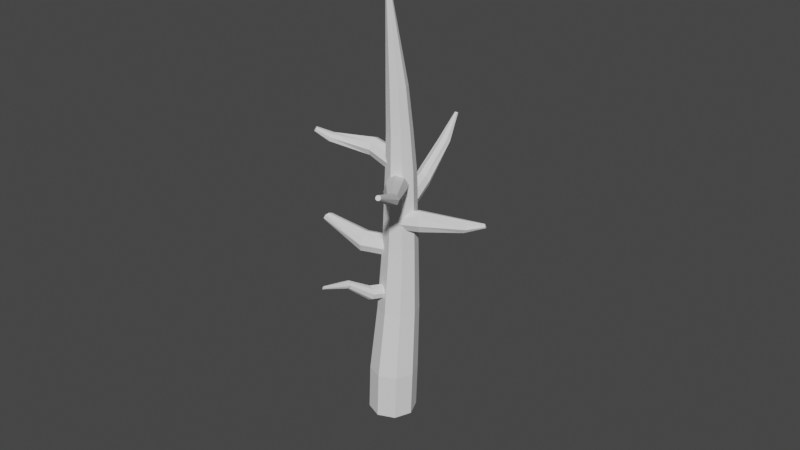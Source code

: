 # Source: DeadTree1.blend  (saved by Blender 3.3.6; exported with 4.5.12 LTS)
import bpy
from mathutils import Matrix  # noqa: F401  (used for matrix-valued properties, if any)

bpy.ops.wm.read_factory_settings(use_empty=True)
scene = bpy.context.scene
scene.name = 'Scene'

# ---- collections
col_collection = bpy.data.collections.new('Collection'); scene.collection.children.link(col_collection)

# ---- world
world_world = bpy.data.worlds.new('World'); scene.world = world_world
world_world.use_nodes = True; world_world.node_tree.nodes.clear()
_N = world_world.node_tree.nodes; _L = world_world.node_tree.links
n0 = _N.new('ShaderNodeOutputWorld'); n0.name = 'World Output'; n0.location = (300, 300)
n1 = _N.new('ShaderNodeBackground'); n1.name = 'Background'; n1.location = (10, 300)
n1.inputs[0].default_value = (0.05088, 0.05088, 0.05088, 1.0)
_L.new(n1.outputs[0], n0.inputs[0])
n0.is_active_output = True
world_world.color = (0.05088, 0.05088, 0.05088)
world_world.use_sun_shadow = False
world_world.sun_shadow_jitter_overblur = 0.0

# ---- meshes
me_cylinder_003 = bpy.data.meshes.new('Cylinder.003')
me_cylinder_003.from_pydata([(0.0, 1.0, -1.0), (-0.02617, 0.9879, 0.8471), (0.7071, 0.7071, -1.0), (0.6883, 0.7158, 0.8823), (1.0, 0.0, -1.0), (0.9996, 0.02438, 0.9864), (0.7071, -0.7071, -1.0), (0.7253, -0.6813, 1.099), (0.0, -1.0, -1.0), (0.02617, -0.9879, 1.153), (-0.7071, -0.7071, -1.0), (-0.6883, -0.7158, 1.118), (-1.0, 0.0, -1.0), (-0.9996, -0.02438, 1.014), (-0.7071, 0.7071, -1.0), (-0.7253, 0.6813, 0.9015), (0.01571, 0.6737, 5.228), (-0.3671, 0.8457, 5.119), (0.1502, 0.2792, 5.357), (-0.0423, -0.1065, 5.431), (-0.4491, -0.2575, 5.406), (-0.8319, -0.08546, 5.297), (-0.9664, 0.309, 5.168), (-0.7739, 0.6947, 5.094), (-1.559, -0.1755, 9.327), (-1.677, -0.04779, 9.29), (-1.555, -0.3549, 9.305), (-1.667, -0.4809, 9.236), (-1.829, -0.4797, 9.16), (-1.947, -0.352, 9.123), (-1.951, -0.1726, 9.145), (-1.839, -0.04656, 9.214), (22.71, -1.034, -7.016), (18.35, -0.5631, -6.2), (23.01, -0.0995, -5.622), (18.65, 0.3712, -4.806), (23.25, -0.4433, -3.97), (18.9, 0.02741, -3.155), (23.3, -1.864, -3.028), (18.94, -1.393, -2.213), (23.12, -3.529, -3.348), (18.76, -3.058, -2.533), (22.82, -4.463, -4.742), (18.46, -3.993, -3.927), (22.57, -4.12, -6.394), (18.22, -3.649, -5.579), (22.53, -2.699, -7.335), (18.17, -2.228, -6.52), (6.084, 1.271, -3.13), (5.881, 0.5907, -4.146), (6.257, 1.022, -1.928), (6.298, -0.01166, -1.244), (6.184, -1.223, -1.479), (5.981, -1.904, -2.495), (5.808, -1.654, -3.697), (5.766, -0.6211, -4.381), (-1.093, 1.625, -1.869), (-1.197, 1.043, -2.745), (-0.9741, 1.414, -0.8397), (-0.9102, 0.5316, -0.2606), (-0.9383, -0.5041, -0.4706), (-1.042, -1.087, -1.347), (-1.161, -0.8749, -2.375), (-1.225, 0.007177, -2.955), (-8.695, 1.492, -0.2883), (-8.799, 1.09, -0.8903), (-8.6, 1.345, 0.4219), (-8.569, 0.7351, 0.8243), (-8.621, 0.01921, 0.6832), (-8.725, -0.3831, 0.08127), (-8.82, -0.2363, -0.6289), (-8.851, 0.3738, -1.031), (-16.23, 0.793, 1.489), (-16.26, 0.6761, 1.315), (-16.2, 0.75, 1.696), (-16.19, 0.5722, 1.814), (-16.21, 0.3639, 1.774), (-16.25, 0.247, 1.599), (-16.28, 0.29, 1.393), (-16.29, 0.4678, 1.275), (12.44, -2.037, -2.109), (12.27, -2.848, -3.326), (12.12, -1.329, -5.578), (12.23, 0.1116, -5.294), (12.4, 0.9232, -4.077), (12.53, 0.6301, -2.64), (12.54, -0.5958, -1.825), (12.14, -2.555, -4.763), (-4.898, 0.2274, -2.041), (-4.873, 1.103, -1.864), (-4.671, -0.6986, -0.6919), (-4.814, -0.5191, -1.556), (-4.526, 0.67, 0.2228), (-4.551, -0.2061, 0.04497), (-4.754, 1.596, -1.127), (-4.61, 1.416, -0.2626), (3.234, -0.2915, -2.767), (3.255, 1.722, -2.321), (3.916, -0.2949, -2.634), (4.007, 1.718, -2.174), (4.304, -0.3192, -2.058), (4.434, 1.692, -1.54), (4.17, -0.3501, -1.376), (4.287, 1.658, -0.7895), (3.594, -0.3695, -0.9888), (3.652, 1.636, -0.3628), (2.912, -0.3661, -1.122), (2.901, 1.64, -0.5098), (2.524, -0.3418, -1.698), (2.473, 1.667, -1.144), (2.657, -0.3109, -2.38), (2.62, 1.701, -1.895), (4.613, 5.462, -2.698), (4.195, 5.674, -2.791), (4.858, 5.358, -2.302), (4.788, 5.424, -1.834), (4.443, 5.62, -1.569), (4.025, 5.833, -1.662), (3.78, 5.936, -2.058), (3.85, 5.871, -2.526), (4.248, 7.402, -1.852), (4.103, 7.369, -1.883), (4.332, 7.411, -1.724), (4.304, 7.39, -1.575), (4.182, 7.352, -1.493), (4.036, 7.319, -1.524), (3.953, 7.31, -1.652), (3.98, 7.331, -1.8), (5.549, -3.29, -4.086), (6.0, -1.203, -4.076), (6.263, -3.531, -3.952), (6.713, -1.444, -3.942), (6.638, -3.797, -3.34), (7.088, -1.71, -3.33), (6.454, -3.933, -2.609), (6.905, -1.846, -2.599), (5.819, -3.859, -2.188), (6.27, -1.772, -2.178), (5.105, -3.618, -2.323), (5.556, -1.531, -2.313), (4.73, -3.351, -2.935), (5.181, -1.265, -2.925), (4.914, -3.215, -3.665), (5.365, -1.129, -3.655), (3.703, -6.516, -4.63), (4.01, -6.712, -4.716), (4.167, -7.028, -4.589), (4.08, -7.279, -4.324), (3.802, -7.318, -4.076), (3.494, -7.122, -3.991), (3.338, -6.805, -4.117), (3.424, -6.554, -4.382), (2.638, 1.078, -4.464), (3.305, 0.6738, -2.709), (3.283, 0.8702, -4.821), (3.95, 0.4369, -3.045), (3.497, 0.2712, -5.247), (4.173, -0.2054, -3.397), (3.155, -0.3684, -5.492), (3.843, -0.8768, -3.558), (2.458, -0.674, -5.412), (3.153, -1.184, -3.434), (1.814, -0.4666, -5.055), (2.507, -0.947, -3.098), (1.6, 0.1324, -4.629), (2.284, -0.3047, -2.747), (1.941, 0.7721, -4.385), (2.615, 0.3667, -2.586), (1.358, 2.155, -6.617), (1.847, 2.058, -6.985), (1.995, 1.637, -7.414), (1.717, 1.139, -7.652), (1.175, 0.8546, -7.561), (0.6862, 0.9513, -7.194), (0.5378, 1.372, -6.765), (0.8162, 1.871, -6.526), (-1.687, 4.008, -9.354), (-1.433, 3.935, -9.703), (-1.367, 3.596, -9.973), (-1.528, 3.189, -10.0), (-1.821, 2.954, -9.78), (-2.075, 3.027, -9.43), (-2.14, 3.366, -9.161), (-1.98, 3.772, -9.129), (-4.217, 4.822, -10.15), (-4.192, 4.814, -10.27), (-4.197, 4.724, -10.35), (-4.228, 4.606, -10.35), (-4.267, 4.527, -10.26), (-4.292, 4.535, -10.14), (-4.288, 4.625, -10.06), (-4.257, 4.743, -10.06), (10.49, -1.268, -2.483), (10.31, -2.782, -1.531), (10.94, -1.466, -2.63), (10.77, -2.989, -1.652), (11.09, -1.802, -2.986), (10.92, -3.373, -1.954), (10.85, -2.08, -3.342), (10.68, -3.708, -2.261), (10.36, -2.137, -3.49), (10.2, -3.798, -2.391), (9.915, -1.939, -3.343), (9.746, -3.591, -2.27), (9.767, -1.602, -2.987), (9.593, -3.208, -1.968), (10.01, -1.324, -2.631), (9.829, -2.873, -1.662), (9.305, -4.797, -0.5696), (9.071, -4.63, -0.531), (9.358, -5.047, -0.7112), (9.2, -5.232, -0.8729), (8.923, -5.244, -0.96), (8.69, -5.077, -0.9215), (8.636, -4.828, -0.7799), (8.794, -4.643, -0.6181), (8.606, -6.762, 1.464), (8.54, -6.676, 1.511), (8.599, -6.829, 1.364), (8.522, -6.839, 1.27), (8.421, -6.784, 1.237), (8.354, -6.698, 1.285), (8.361, -6.631, 1.385), (8.438, -6.622, 1.479), (-3.195, -1.798, -3.424), (-2.093, 0.136, -2.588), (-2.574, -2.008, -3.331), (-1.375, -0.1067, -2.48), (-2.24, -2.275, -2.825), (-0.9897, -0.4148, -1.895), (-2.39, -2.442, -2.201), (-1.163, -0.6079, -1.175), (-2.936, -2.412, -1.826), (-1.793, -0.5727, -0.7418), (-3.557, -2.202, -1.919), (-2.511, -0.33, -0.8493), (-3.89, -1.935, -2.426), (-2.896, -0.02186, -1.435), (-3.741, -1.768, -3.049), (-2.723, 0.1712, -2.155), (-3.976, -5.853, -3.043), (-3.686, -5.998, -2.853), (-3.573, -5.99, -2.496), (-3.702, -5.833, -2.18), (-3.998, -5.62, -2.091), (-4.287, -5.476, -2.281), (-4.4, -5.484, -2.639), (-4.271, -5.64, -2.954), (-4.827, -7.094, -2.505), (-4.684, -7.166, -2.411), (-4.627, -7.162, -2.233), (-4.691, -7.084, -2.077), (-4.838, -6.979, -2.033), (-4.982, -6.907, -2.127), (-5.038, -6.911, -2.304), (-4.974, -6.989, -2.461)], [], [(0, 1, 3, 2), (2, 3, 5, 4), (4, 5, 7, 6), (6, 7, 9, 8), (8, 9, 11, 10), (10, 11, 13, 12), (5, 3, 16, 18), (12, 13, 15, 14), (14, 15, 1, 0), (0, 2, 4, 6, 8, 10, 12, 14), (20, 19, 27, 28), (11, 9, 20, 21), (1, 15, 23, 17), (3, 1, 17, 16), (7, 5, 18, 19), (13, 11, 21, 22), (9, 7, 19, 20), (15, 13, 22, 23), (24, 25, 31, 30, 29, 28, 27, 26), (18, 16, 24, 26), (23, 22, 30, 31), (21, 20, 28, 29), (19, 18, 26, 27), (16, 17, 25, 24), (17, 23, 31, 25), (22, 21, 29, 30), (32, 33, 35, 34), (34, 35, 37, 36), (36, 37, 39, 38), (38, 39, 41, 40), (40, 41, 43, 42), (42, 43, 45, 44), (81, 80, 52, 53), (44, 45, 47, 46), (46, 47, 33, 32), (32, 34, 36, 38, 40, 42, 44, 46), (50, 48, 56, 58), (83, 82, 55, 49), (84, 83, 49, 48), (86, 85, 50, 51), (87, 81, 53, 54), (80, 86, 51, 52), (82, 87, 54, 55), (85, 84, 48, 50), (89, 88, 71, 65), (55, 54, 62, 63), (53, 52, 60, 61), (51, 50, 58, 59), (48, 49, 57, 56), (49, 55, 63, 57), (54, 53, 61, 62), (52, 51, 59, 60), (67, 66, 74, 75), (91, 90, 69, 70), (93, 92, 67, 68), (95, 94, 64, 66), (88, 91, 70, 71), (90, 93, 68, 69), (92, 95, 66, 67), (94, 89, 65, 64), (72, 73, 79, 78, 77, 76, 75, 74), (64, 65, 73, 72), (65, 71, 79, 73), (70, 69, 77, 78), (68, 67, 75, 76), (66, 64, 72, 74), (71, 70, 78, 79), (69, 68, 76, 77), (37, 35, 84, 85), (47, 45, 87, 82), (41, 39, 86, 80), (45, 43, 81, 87), (39, 37, 85, 86), (35, 33, 83, 84), (33, 47, 82, 83), (43, 41, 80, 81), (56, 57, 89, 94), (59, 58, 95, 92), (61, 60, 93, 90), (63, 62, 91, 88), (58, 56, 94, 95), (60, 59, 92, 93), (62, 61, 90, 91), (57, 63, 88, 89), (96, 97, 99, 98), (98, 99, 101, 100), (100, 101, 103, 102), (102, 103, 105, 104), (104, 105, 107, 106), (106, 107, 109, 108), (101, 99, 112, 114), (108, 109, 111, 110), (110, 111, 97, 96), (96, 98, 100, 102, 104, 106, 108, 110), (116, 115, 123, 124), (107, 105, 116, 117), (97, 111, 119, 113), (99, 97, 113, 112), (103, 101, 114, 115), (109, 107, 117, 118), (105, 103, 115, 116), (111, 109, 118, 119), (120, 121, 127, 126, 125, 124, 123, 122), (114, 112, 120, 122), (119, 118, 126, 127), (117, 116, 124, 125), (115, 114, 122, 123), (112, 113, 121, 120), (113, 119, 127, 121), (118, 117, 125, 126), (128, 129, 131, 130), (130, 131, 133, 132), (132, 133, 135, 134), (134, 135, 137, 136), (136, 137, 139, 138), (138, 139, 141, 140), (131, 129, 143, 141, 139, 137, 135, 133), (140, 141, 143, 142), (142, 143, 129, 128), (132, 134, 147, 146), (144, 145, 146, 147, 148, 149, 150, 151), (138, 140, 150, 149), (134, 136, 148, 147), (140, 142, 151, 150), (130, 132, 146, 145), (136, 138, 149, 148), (142, 128, 144, 151), (128, 130, 145, 144), (152, 153, 155, 154), (154, 155, 157, 156), (156, 157, 159, 158), (158, 159, 161, 160), (160, 161, 163, 162), (162, 163, 165, 164), (155, 153, 167, 165, 163, 161, 159, 157), (164, 165, 167, 166), (166, 167, 153, 152), (160, 162, 173, 172), (168, 169, 177, 176), (166, 152, 168, 175), (152, 154, 169, 168), (156, 158, 171, 170), (162, 164, 174, 173), (158, 160, 172, 171), (164, 166, 175, 174), (154, 156, 170, 169), (182, 183, 191, 190), (175, 168, 176, 183), (173, 174, 182, 181), (171, 172, 180, 179), (169, 170, 178, 177), (174, 175, 183, 182), (172, 173, 181, 180), (170, 171, 179, 178), (184, 185, 186, 187, 188, 189, 190, 191), (180, 181, 189, 188), (178, 179, 187, 186), (176, 177, 185, 184), (183, 176, 184, 191), (181, 182, 190, 189), (179, 180, 188, 187), (177, 178, 186, 185), (192, 193, 195, 194), (194, 195, 197, 196), (196, 197, 199, 198), (198, 199, 201, 200), (200, 201, 203, 202), (202, 203, 205, 204), (197, 195, 208, 210), (204, 205, 207, 206), (206, 207, 193, 192), (192, 194, 196, 198, 200, 202, 204, 206), (212, 211, 219, 220), (203, 201, 212, 213), (193, 207, 215, 209), (195, 193, 209, 208), (199, 197, 210, 211), (205, 203, 213, 214), (201, 199, 211, 212), (207, 205, 214, 215), (216, 217, 223, 222, 221, 220, 219, 218), (210, 208, 216, 218), (215, 214, 222, 223), (213, 212, 220, 221), (211, 210, 218, 219), (208, 209, 217, 216), (209, 215, 223, 217), (214, 213, 221, 222), (224, 225, 227, 226), (226, 227, 229, 228), (228, 229, 231, 230), (230, 231, 233, 232), (232, 233, 235, 234), (234, 235, 237, 236), (227, 225, 239, 237, 235, 233, 231, 229), (236, 237, 239, 238), (238, 239, 225, 224), (228, 230, 243, 242), (240, 241, 249, 248), (234, 236, 246, 245), (230, 232, 244, 243), (236, 238, 247, 246), (226, 228, 242, 241), (232, 234, 245, 244), (238, 224, 240, 247), (224, 226, 241, 240), (248, 249, 250, 251, 252, 253, 254, 255), (247, 240, 248, 255), (245, 246, 254, 253), (243, 244, 252, 251), (241, 242, 250, 249), (246, 247, 255, 254), (244, 245, 253, 252), (242, 243, 251, 250)])
_uv = me_cylinder_003.uv_layers.new(name='UVMap')
_uv.uv.foreach_set('vector', [0.5008, 0.9045, 0.5008, 0.9603, 0.4782, 0.9621, 0.4784, 0.9053, 0.9461, 0.5864, 0.9466, 0.5296, 0.9663, 0.5248, 0.9663, 0.5849, 0.526, 0.935, 0.5261, 0.8749, 0.5487, 0.8726, 0.5487, 0.9362, 0.2031, 0.9649, 0.2035, 0.9017, 0.2224, 0.898, 0.2224, 0.963, 0.5643, 0.9084, 0.5643, 0.8434, 0.5874, 0.8453, 0.5874, 0.9093, 0.9536, 0.3728, 0.9536, 0.4371, 0.9341, 0.4321, 0.9335, 0.3711, 0.7791, 0.1465, 0.7985, 0.1408, 0.7985, 0.2692, 0.7873, 0.2744, 0.8746, 0.8854, 0.8746, 0.9465, 0.852, 0.9435, 0.8519, 0.886, 0.751, 0.9071, 0.751, 0.9646, 0.7306, 0.9609, 0.7303, 0.9051, 0.7006, 0.6736, 0.6844, 0.6898, 0.6615, 0.6894, 0.6454, 0.6725, 0.6454, 0.6492, 0.6615, 0.633, 0.6844, 0.6335, 0.7006, 0.6503, 0.3063, 0.7637, 0.3166, 0.7593, 0.3166, 0.8864, 0.3113, 0.8862, 0.6078, 0.6224, 0.631, 0.6205, 0.631, 0.7474, 0.618, 0.7456, 0.7504, 0.799, 0.7303, 0.7939, 0.7385, 0.6677, 0.7504, 0.6688, 0.753, 0.5194, 0.7303, 0.5194, 0.7323, 0.3892, 0.7448, 0.3864, 0.5487, 0.7498, 0.526, 0.7499, 0.5361, 0.6221, 0.5487, 0.6219, 0.8141, 0.5135, 0.7943, 0.5101, 0.8024, 0.3834, 0.8141, 0.3872, 0.8224, 0.5324, 0.8401, 0.5248, 0.8401, 0.6564, 0.8293, 0.6591, 0.278, 0.6221, 0.3007, 0.6229, 0.3007, 0.7492, 0.2881, 0.7485, 0.4307, 0.2193, 0.4342, 0.2155, 0.439, 0.2157, 0.4425, 0.2197, 0.4425, 0.2253, 0.439, 0.2291, 0.4342, 0.2289, 0.4307, 0.2248, 0.8962, 0.5325, 0.9059, 0.5248, 0.9059, 0.6464, 0.9005, 0.6474, 0.8861, 0.6486, 0.8743, 0.6442, 0.8814, 0.5263, 0.8861, 0.5248, 0.8719, 0.005615, 0.885, 0.005051, 0.885, 0.1276, 0.8804, 0.1275, 0.892, 0.1452, 0.9038, 0.1408, 0.9038, 0.2558, 0.899, 0.2543, 0.7202, 0.8365, 0.7074, 0.8365, 0.7126, 0.7003, 0.7169, 0.6999, 0.3673, 0.8695, 0.3559, 0.866, 0.3619, 0.734, 0.3673, 0.7332, 0.9056, 0.1235, 0.8951, 0.117, 0.9001, 0.005051, 0.9056, 0.005383, 0.0428, 0.4917, 0.0428, 0.6281, 0.005051, 0.6284, 0.005051, 0.492, 0.1195, 0.3509, 0.1195, 0.4873, 0.06729, 0.4881, 0.06729, 0.3517, 0.3661, 0.4513, 0.3661, 0.5867, 0.3276, 0.5817, 0.3276, 0.4462, 0.5781, 0.2408, 0.5781, 0.3763, 0.526, 0.3748, 0.526, 0.2393, 0.6253, 0.2402, 0.6253, 0.3763, 0.5882, 0.3717, 0.5882, 0.2356, 0.2553, 0.4167, 0.2553, 0.5528, 0.2031, 0.552, 0.2031, 0.4159, 0.278, 0.4145, 0.3104, 0.4184, 0.3104, 0.612, 0.2832, 0.6105, 0.3824, 0.6053, 0.3824, 0.4688, 0.4206, 0.4681, 0.4206, 0.6046, 0.005051, 0.4816, 0.005051, 0.3451, 0.05718, 0.3433, 0.05718, 0.4798, 0.04189, 0.131, 0.005051, 0.09409, 0.005051, 0.0419, 0.04189, 0.005051, 0.09399, 0.005116, 0.1308, 0.04206, 0.1308, 0.09425, 0.09399, 0.1311, 0.4206, 0.2292, 0.3827, 0.2292, 0.3872, 0.00594, 0.4195, 0.005051, 0.1123, 0.3392, 0.06729, 0.3408, 0.07438, 0.1418, 0.1123, 0.1412, 0.6035, 0.2007, 0.5709, 0.203, 0.5761, 0.005066, 0.6035, 0.005051, 0.5643, 0.3864, 0.5977, 0.3882, 0.5977, 0.5814, 0.5696, 0.5791, 0.3726, 0.2033, 0.3276, 0.2012, 0.3346, 0.005243, 0.3726, 0.005051, 0.2031, 0.2115, 0.2481, 0.2131, 0.2481, 0.4058, 0.2102, 0.4053, 0.5608, 0.2042, 0.5278, 0.2041, 0.5331, 0.00582, 0.5608, 0.005051, 0.2654, 0.2108, 0.3104, 0.2087, 0.3104, 0.4044, 0.2724, 0.4042, 0.7099, 0.142, 0.7372, 0.1408, 0.7358, 0.2654, 0.7134, 0.2654, 0.6414, 0.2243, 0.6136, 0.2246, 0.6178, 0.006157, 0.6414, 0.005051, 0.4782, 0.4428, 0.5053, 0.4455, 0.5053, 0.6659, 0.4822, 0.6615, 0.526, 0.3864, 0.5542, 0.3886, 0.5542, 0.6118, 0.5302, 0.609, 0.6353, 0.6097, 0.6078, 0.6104, 0.612, 0.3892, 0.6353, 0.3864, 0.1789, 0.4356, 0.1409, 0.4359, 0.1466, 0.2167, 0.1789, 0.2144, 0.4206, 0.458, 0.3827, 0.458, 0.3837, 0.2393, 0.4161, 0.2402, 0.3276, 0.2134, 0.3655, 0.2135, 0.3655, 0.4361, 0.3332, 0.4339, 0.1901, 0.6804, 0.1734, 0.6804, 0.1819, 0.4461, 0.1868, 0.446, 0.3276, 0.5968, 0.3549, 0.5971, 0.3549, 0.7231, 0.3326, 0.7222, 0.7099, 0.005051, 0.7372, 0.006229, 0.7333, 0.1307, 0.7109, 0.1307, 0.4098, 0.7389, 0.3824, 0.739, 0.3874, 0.6162, 0.4098, 0.6154, 0.6454, 0.7013, 0.6653, 0.6999, 0.6644, 0.826, 0.648, 0.826, 0.1928, 0.8195, 0.1734, 0.8157, 0.1769, 0.6905, 0.1928, 0.6934, 0.1409, 0.6903, 0.1614, 0.6922, 0.1614, 0.8151, 0.1447, 0.8147, 0.8338, 0.128, 0.8141, 0.1303, 0.8177, 0.006748, 0.8338, 0.005051, 0.4952, 0.211, 0.4952, 0.2175, 0.4906, 0.2221, 0.4841, 0.2221, 0.4795, 0.2175, 0.4795, 0.211, 0.4841, 0.2064, 0.4906, 0.2064, 0.6839, 0.008056, 0.6998, 0.005051, 0.6998, 0.2426, 0.6951, 0.2432, 0.6454, 0.3864, 0.6678, 0.3865, 0.6678, 0.6229, 0.6612, 0.6227, 0.6738, 0.2418, 0.6515, 0.2393, 0.6673, 0.005051, 0.6738, 0.005701, 0.1633, 0.6801, 0.1409, 0.6802, 0.1568, 0.4462, 0.1633, 0.446, 0.4307, 0.4483, 0.453, 0.4458, 0.453, 0.6813, 0.4465, 0.6819, 0.6943, 0.6228, 0.6779, 0.6228, 0.6809, 0.3864, 0.6857, 0.3865, 0.7202, 0.6218, 0.7044, 0.6188, 0.7156, 0.3864, 0.7202, 0.3871, 0.2031, 0.005051, 0.2552, 0.007971, 0.2539, 0.2014, 0.2088, 0.2014, 0.5177, 0.1943, 0.4795, 0.1963, 0.4846, 0.006014, 0.5177, 0.005051, 0.1409, 0.005051, 0.193, 0.006504, 0.193, 0.2043, 0.1481, 0.2015, 0.2654, 0.007942, 0.3175, 0.005051, 0.3115, 0.1986, 0.2664, 0.1986, 0.4307, 0.005051, 0.4694, 0.009003, 0.4694, 0.2054, 0.436, 0.2027, 0.5159, 0.4327, 0.4782, 0.4306, 0.4833, 0.2403, 0.5159, 0.2393, 0.05719, 0.3316, 0.005051, 0.3332, 0.01224, 0.1441, 0.05719, 0.1412, 0.4681, 0.4357, 0.4307, 0.4357, 0.4313, 0.2393, 0.4638, 0.2421, 0.7858, 0.7839, 0.7626, 0.7875, 0.7661, 0.6719, 0.7858, 0.6698, 0.2031, 0.687, 0.2273, 0.6885, 0.2273, 0.8006, 0.2069, 0.7983, 0.804, 0.1217, 0.7811, 0.1164, 0.7846, 0.005051, 0.804, 0.008515, 0.771, 0.1209, 0.7473, 0.1215, 0.751, 0.006465, 0.771, 0.005051, 0.2031, 0.5644, 0.2355, 0.5629, 0.2315, 0.6769, 0.2041, 0.6769, 0.5643, 0.5915, 0.5966, 0.5926, 0.5966, 0.704, 0.5692, 0.7031, 0.6354, 0.2616, 0.6677, 0.2631, 0.6668, 0.3763, 0.6395, 0.3763, 0.09961, 0.6137, 0.06729, 0.6148, 0.07227, 0.4991, 0.09961, 0.4982, 0.6298, 0.8776, 0.6298, 0.9406, 0.6078, 0.9413, 0.6099, 0.8782, 0.9362, 0.7903, 0.9362, 0.8531, 0.9157, 0.8585, 0.9176, 0.7952, 0.9234, 0.3711, 0.9234, 0.4343, 0.9016, 0.4379, 0.9036, 0.3743, 0.966, 0.1408, 0.966, 0.2043, 0.946, 0.2045, 0.9478, 0.141, 0.3845, 0.9264, 0.3824, 0.8629, 0.4052, 0.8632, 0.4052, 0.9267, 0.936, 0.531, 0.936, 0.5941, 0.916, 0.5873, 0.9178, 0.5248, 0.2456, 0.7112, 0.2667, 0.713, 0.2667, 0.8301, 0.2539, 0.8263, 0.9159, 0.2033, 0.9139, 0.1408, 0.9359, 0.1439, 0.9359, 0.206, 0.3479, 0.9428, 0.346, 0.8796, 0.3673, 0.8811, 0.3673, 0.9441, 0.7762, 0.3704, 0.7555, 0.3708, 0.7409, 0.3561, 0.7409, 0.3348, 0.7555, 0.3196, 0.7762, 0.3192, 0.7908, 0.3339, 0.7908, 0.3551, 0.07176, 0.9369, 0.08064, 0.9274, 0.08064, 0.9899, 0.0767, 0.99, 0.769, 0.2681, 0.7473, 0.261, 0.7552, 0.1429, 0.769, 0.1408, 0.7626, 0.5353, 0.7832, 0.5295, 0.7832, 0.6597, 0.7699, 0.6567, 0.005051, 0.7121, 0.02592, 0.7053, 0.02592, 0.827, 0.01278, 0.8247, 0.4516, 0.8146, 0.4307, 0.8072, 0.4378, 0.692, 0.4516, 0.694, 0.1097, 0.5022, 0.1304, 0.4982, 0.1304, 0.6342, 0.1182, 0.6393, 0.1242, 0.8346, 0.1044, 0.8314, 0.112, 0.7208, 0.1242, 0.7163, 0.2456, 0.5685, 0.267, 0.5629, 0.267, 0.7003, 0.2531, 0.7011, 0.4601, 0.2268, 0.4557, 0.2268, 0.4526, 0.2235, 0.4526, 0.2188, 0.4557, 0.2155, 0.4601, 0.2155, 0.4632, 0.2188, 0.4632, 0.2235, 0.1734, 0.9196, 0.1864, 0.9167, 0.1864, 0.9783, 0.1827, 0.9804, 0.4158, 0.9877, 0.4041, 0.9802, 0.4115, 0.9368, 0.4158, 0.938, 0.3824, 0.9445, 0.394, 0.9368, 0.394, 0.9901, 0.3895, 0.9896, 0.6443, 0.9221, 0.6573, 0.9173, 0.6573, 0.9789, 0.6529, 0.9791, 0.01549, 0.9829, 0.005051, 0.9746, 0.01108, 0.9188, 0.01549, 0.9185, 0.1151, 0.9808, 0.1044, 0.9723, 0.111, 0.9249, 0.1151, 0.9246, 0.9845, 0.6579, 0.9712, 0.6579, 0.9749, 0.6129, 0.9789, 0.6142, 0.9314, 0.6713, 0.9314, 0.7361, 0.9098, 0.7347, 0.9098, 0.6698, 0.02558, 0.8433, 0.02558, 0.9084, 0.005051, 0.9023, 0.005051, 0.8371, 0.1044, 0.9099, 0.1044, 0.8447, 0.1258, 0.8493, 0.1258, 0.9145, 0.9342, 0.5129, 0.9342, 0.448, 0.9546, 0.4484, 0.9546, 0.5132, 0.07176, 0.9173, 0.07176, 0.8525, 0.0943, 0.8507, 0.0943, 0.9155, 0.9205, 0.2671, 0.9205, 0.3324, 0.9001, 0.3385, 0.9001, 0.2732, 0.02131, 0.6385, 0.04431, 0.6387, 0.06057, 0.6554, 0.06057, 0.6788, 0.04431, 0.6952, 0.02131, 0.695, 0.005051, 0.6784, 0.005051, 0.655, 0.2671, 0.8402, 0.2671, 0.9054, 0.2456, 0.9101, 0.2456, 0.8448, 0.9373, 0.005051, 0.9373, 0.0699, 0.9157, 0.07062, 0.9157, 0.005773, 0.7631, 0.3923, 0.7842, 0.3864, 0.7842, 0.5135, 0.7735, 0.5102, 0.7013, 0.2905, 0.7073, 0.2817, 0.7157, 0.2805, 0.7217, 0.2877, 0.7217, 0.2991, 0.7157, 0.3079, 0.7073, 0.3091, 0.7013, 0.3019, 0.4993, 0.8021, 0.4782, 0.7989, 0.4912, 0.6819, 0.4993, 0.676, 0.8123, 0.6597, 0.7933, 0.6523, 0.8049, 0.5248, 0.8123, 0.5297, 0.6973, 0.8176, 0.6754, 0.8151, 0.6872, 0.7048, 0.6973, 0.6999, 0.03602, 0.7075, 0.05733, 0.7053, 0.05733, 0.8237, 0.04941, 0.8174, 0.7525, 0.6576, 0.7303, 0.6534, 0.7412, 0.5307, 0.7525, 0.5295, 0.5643, 0.7205, 0.585, 0.7141, 0.585, 0.8287, 0.5764, 0.8333, 0.8086, 0.1468, 0.8295, 0.1408, 0.8295, 0.2611, 0.818, 0.2611, 0.7851, 0.8939, 0.7851, 0.9527, 0.7628, 0.9515, 0.7626, 0.892, 0.3071, 0.9545, 0.3063, 0.8965, 0.3262, 0.902, 0.3262, 0.9625, 0.902, 0.5086, 0.9016, 0.448, 0.9241, 0.4496, 0.9241, 0.5129, 0.9418, 0.7345, 0.9415, 0.6698, 0.961, 0.6711, 0.961, 0.7371, 0.03602, 0.9012, 0.03609, 0.8351, 0.05905, 0.8338, 0.05905, 0.899, 0.9181, 0.9432, 0.9173, 0.8796, 0.937, 0.8735, 0.937, 0.9347, 0.6933, 0.3192, 0.7153, 0.32, 0.7308, 0.3371, 0.7308, 0.3604, 0.7153, 0.3763, 0.6933, 0.3755, 0.6778, 0.3584, 0.6778, 0.3351, 0.9072, 0.8735, 0.9072, 0.9347, 0.8847, 0.9368, 0.8852, 0.8784, 0.8167, 0.9011, 0.8167, 0.9611, 0.7959, 0.9632, 0.7962, 0.9044, 0.8238, 0.3708, 0.8009, 0.3678, 0.805, 0.2855, 0.8238, 0.2849, 0.7959, 0.6743, 0.814, 0.6698, 0.814, 0.8084, 0.801, 0.8078, 0.7303, 0.816, 0.7499, 0.8091, 0.7499, 0.8907, 0.7342, 0.895, 0.8522, 0.7933, 0.8746, 0.7903, 0.8746, 0.8753, 0.856, 0.8747, 0.8396, 0.2792, 0.862, 0.2775, 0.8595, 0.3605, 0.8413, 0.3605, 0.4988, 0.8923, 0.4782, 0.8944, 0.4825, 0.8171, 0.4988, 0.8122, 0.89, 0.3605, 0.8721, 0.353, 0.8757, 0.2671, 0.89, 0.2719, 0.2257, 0.8879, 0.2031, 0.8879, 0.2035, 0.812, 0.2216, 0.8107, 0.7626, 0.7976, 0.7831, 0.8006, 0.7831, 0.8819, 0.767, 0.8763, 0.9605, 0.9462, 0.9471, 0.9462, 0.9488, 0.8735, 0.9525, 0.874, 0.8502, 0.5333, 0.8641, 0.5248, 0.8641, 0.6584, 0.8526, 0.6589, 0.875, 0.3756, 0.8915, 0.3711, 0.8915, 0.4692, 0.879, 0.4709, 0.8649, 0.5072, 0.8528, 0.4982, 0.854, 0.3711, 0.8649, 0.3722, 0.8819, 0.2514, 0.866, 0.2452, 0.8697, 0.1408, 0.8819, 0.1438, 0.526, 0.7601, 0.5442, 0.76, 0.5442, 0.8625, 0.5319, 0.858, 0.8421, 0.7974, 0.8241, 0.7915, 0.8289, 0.6698, 0.8421, 0.6703, 0.2962, 0.8638, 0.278, 0.8634, 0.2838, 0.7636, 0.2962, 0.7593, 0.5338, 0.2234, 0.5302, 0.2233, 0.5278, 0.2205, 0.5278, 0.2168, 0.5302, 0.2143, 0.5338, 0.2144, 0.5363, 0.2171, 0.5363, 0.2209, 0.7194, 0.9324, 0.7074, 0.9269, 0.7157, 0.8466, 0.7194, 0.8466, 0.944, 0.3557, 0.9306, 0.3555, 0.9403, 0.2675, 0.944, 0.2671, 0.8286, 0.8239, 0.8404, 0.8185, 0.8404, 0.9075, 0.8367, 0.9075, 0.9541, 0.2723, 0.9645, 0.2671, 0.9645, 0.3511, 0.9613, 0.351, 0.979, 0.9541, 0.9706, 0.946, 0.9764, 0.8735, 0.979, 0.8752, 0.9556, 0.8585, 0.9463, 0.8527, 0.9525, 0.7672, 0.9556, 0.7673, 0.9474, 0.01211, 0.9572, 0.005051, 0.9572, 0.0936, 0.9543, 0.09493, 0.5792, 0.9194, 0.5792, 0.9616, 0.5643, 0.966, 0.5644, 0.9236, 0.8269, 0.9779, 0.8276, 0.9224, 0.8404, 0.9176, 0.8404, 0.9753, 0.9461, 0.6579, 0.9465, 0.6003, 0.9611, 0.5965, 0.9611, 0.6565, 0.9289, 0.6042, 0.9289, 0.6493, 0.9162, 0.6562, 0.916, 0.6102, 0.9157, 0.1267, 0.9157, 0.08073, 0.931, 0.08371, 0.931, 0.1296, 0.9792, 0.7698, 0.9792, 0.8302, 0.9663, 0.8255, 0.9657, 0.7672, 0.9637, 0.3701, 0.9762, 0.364, 0.9762, 0.4323, 0.9693, 0.4371, 0.6904, 0.9126, 0.6904, 0.971, 0.6759, 0.9669, 0.6754, 0.9108, 0.2456, 0.9633, 0.2457, 0.9202, 0.2596, 0.9259, 0.2596, 0.9681, 0.9421, 0.2284, 0.9421, 0.244, 0.9339, 0.2546, 0.9222, 0.2539, 0.9139, 0.2423, 0.9139, 0.2267, 0.9222, 0.2162, 0.9339, 0.2169, 0.9829, 0.3426, 0.9746, 0.3409, 0.9794, 0.2671, 0.9829, 0.268, 0.03602, 0.9182, 0.05006, 0.9113, 0.05006, 0.9705, 0.04157, 0.9729, 0.6912, 0.3091, 0.6778, 0.3025, 0.6831, 0.2541, 0.6912, 0.2575, 0.2928, 0.9432, 0.278, 0.9387, 0.284, 0.8739, 0.2928, 0.8749, 0.4307, 0.913, 0.445, 0.9081, 0.445, 0.9736, 0.4371, 0.9764, 0.4679, 0.9749, 0.4551, 0.97, 0.4607, 0.9081, 0.4679, 0.9123, 0.9647, 0.4534, 0.9779, 0.448, 0.9779, 0.5094, 0.9699, 0.5121, 0.1549, 0.9773, 0.1409, 0.9716, 0.1472, 0.9093, 0.1549, 0.9126, 0.5482, 0.2235, 0.5464, 0.2215, 0.5464, 0.2179, 0.5482, 0.2149, 0.5508, 0.2143, 0.5527, 0.2163, 0.5527, 0.2199, 0.5508, 0.2229, 0.4123, 0.7518, 0.4201, 0.7491, 0.4201, 0.8355, 0.4165, 0.8349, 0.1307, 0.2295, 0.1224, 0.229, 0.1281, 0.143, 0.1307, 0.1412, 0.9761, 0.1419, 0.9842, 0.1408, 0.9842, 0.2153, 0.9817, 0.2166, 0.9756, 0.08823, 0.9673, 0.08823, 0.9706, 0.005051, 0.9731, 0.00705, 0.9837, 0.5996, 0.9764, 0.5976, 0.9817, 0.5248, 0.9837, 0.5263, 0.9711, 0.6717, 0.9797, 0.6698, 0.9797, 0.7435, 0.9763, 0.7445, 0.1305, 0.3257, 0.1224, 0.3239, 0.127, 0.2405, 0.1305, 0.2396, 0.6972, 0.8277, 0.6972, 0.8976, 0.6754, 0.9007, 0.6784, 0.8304, 0.6653, 0.8361, 0.6653, 0.9057, 0.6443, 0.9072, 0.6471, 0.8374, 0.1627, 0.8252, 0.1627, 0.8951, 0.1409, 0.8992, 0.1439, 0.8288, 0.1919, 0.8363, 0.1919, 0.9066, 0.1734, 0.8989, 0.1759, 0.8296, 0.799, 0.8878, 0.7959, 0.8185, 0.8185, 0.8222, 0.8185, 0.891, 0.8875, 0.8613, 0.8847, 0.7903, 0.9056, 0.7928, 0.9056, 0.8634, 0.09143, 0.7062, 0.07527, 0.6899, 0.07527, 0.6665, 0.09143, 0.6497, 0.1143, 0.6494, 0.1304, 0.6657, 0.1304, 0.6891, 0.1143, 0.7059, 0.4337, 0.8952, 0.4307, 0.8247, 0.4527, 0.8278, 0.4527, 0.898, 0.882, 0.7451, 0.8792, 0.6762, 0.8997, 0.6698, 0.8997, 0.7396, 0.8618, 0.1235, 0.8439, 0.1169, 0.8528, 0.00877, 0.8618, 0.005051, 0.5893, 0.9224, 0.597, 0.9194, 0.597, 0.9662, 0.5932, 0.9678, 0.6078, 0.7631, 0.6251, 0.7575, 0.6251, 0.8675, 0.6139, 0.866, 0.8691, 0.7802, 0.8522, 0.7763, 0.8581, 0.6728, 0.8691, 0.6698, 0.3276, 0.7394, 0.3458, 0.7332, 0.3458, 0.8529, 0.3368, 0.849, 0.8559, 0.2674, 0.8396, 0.2591, 0.8446, 0.1408, 0.8559, 0.1411, 0.4022, 0.8528, 0.3824, 0.8528, 0.3913, 0.7499, 0.4006, 0.7491, 0.8242, 0.3849, 0.8427, 0.3834, 0.8427, 0.5072, 0.8322, 0.5027, 0.0943, 0.8406, 0.07527, 0.8406, 0.07652, 0.7163, 0.08483, 0.7172, 0.5174, 0.2101, 0.5174, 0.2158, 0.5139, 0.22, 0.5089, 0.2204, 0.5053, 0.2166, 0.5053, 0.2109, 0.5089, 0.2067, 0.5139, 0.2064, 0.8847, 0.9469, 0.8962, 0.9469, 0.8934, 0.9923, 0.8877, 0.9923, 0.5373, 0.9928, 0.526, 0.9928, 0.5312, 0.9463, 0.5368, 0.9463, 0.7188, 0.9908, 0.7074, 0.9908, 0.7111, 0.9425, 0.7167, 0.9425, 0.9522, 0.2162, 0.9636, 0.2165, 0.9636, 0.2567, 0.958, 0.2566, 0.7202, 0.6811, 0.7107, 0.6786, 0.7155, 0.633, 0.7202, 0.6343, 0.9857, 0.005051, 0.9949, 0.005785, 0.9949, 0.05368, 0.9904, 0.05331, 0.9857, 0.0681, 0.9945, 0.06378, 0.9945, 0.1059, 0.9901, 0.1081])
me_cylinder_003.update()

# ---- objects
ob_sm_deadtree = bpy.data.objects.new('SM_DeadTree', me_cylinder_003)

# ---- transforms, parenting, visibility, modifiers, constraints
ob_sm_deadtree.location = (0.2358, -0.1652, 4.609)
ob_sm_deadtree.rotation_euler = (-2.711, 1.751, -3.692)
ob_sm_deadtree.scale = (0.1953, 0.1953, 0.1953)

# ---- collection membership
col_collection.objects.link(ob_sm_deadtree)

# ---- scene / render settings (as saved in the file)
scene.frame_start = 1; scene.frame_end = 250; scene.frame_set(1)
scene.render.engine = 'BLENDER_EEVEE_NEXT'
scene.cycles.sampling_pattern = 'TABULATED_SOBOL'
scene.cycles.use_light_tree = False
scene.view_settings.view_transform = 'Filmic'
bpy.context.view_layer.update()

# ---- added for rendering (the .blend has no active camera and no usable light): camera, sun
cam_auto = bpy.data.cameras.new('AutoCamera')
cam_auto.lens = 50.0
cam_auto.sensor_width = 36.0
cam_auto.clip_end = 1000.0
ob_auto_camera = bpy.data.objects.new('AutoCamera', cam_auto)
scene.collection.objects.link(ob_auto_camera)
ob_auto_camera.location = (10.9801, -12.966, 12.4686)
ob_auto_camera.rotation_euler = (1.09748, -7.21219e-08, 0.694738)
scene.camera = ob_auto_camera
light_auto_sun = bpy.data.lights.new('AutoSun', 'SUN')
light_auto_sun.energy = 3.0
light_auto_sun.angle = 0.0523599
ob_auto_sun = bpy.data.objects.new('AutoSun', light_auto_sun)
scene.collection.objects.link(ob_auto_sun)
ob_auto_sun.rotation_euler = (0.872665, 0.174533, 0.523599)
bpy.context.view_layer.update()
